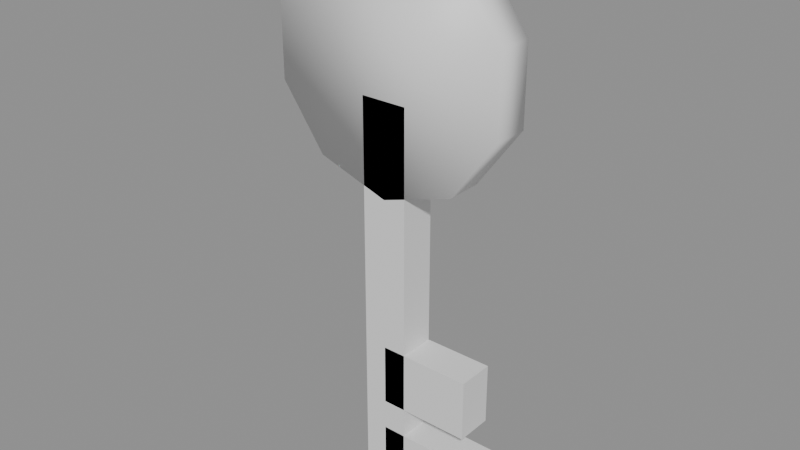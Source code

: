 # Source: key.blend  (saved by Blender 5.2.44; exported with 4.5.12 LTS)
import bpy
from mathutils import Matrix  # noqa: F401  (used for matrix-valued properties, if any)

bpy.ops.wm.read_factory_settings(use_empty=True)
scene = bpy.context.scene
scene.name = 'Scene'

# ---- materials (node trees are filled in below, after node groups)
mat_iron = bpy.data.materials.new('iron')

# ---- material node trees
mat_iron.use_nodes = True; mat_iron.node_tree.nodes.clear()
_N = mat_iron.node_tree.nodes; _L = mat_iron.node_tree.links
n0 = _N.new('ShaderNodeBsdfPrincipled'); n0.name = 'Principled BSDF'; n0.location = (-200, 100)
n0.inputs[10].default_value = 0.005
n1 = _N.new('ShaderNodeOutputMaterial'); n1.name = 'Material Output'; n1.location = (200, 100)
_L.new(n0.outputs[0], n1.inputs[0])
n1.is_active_output = True

# ---- meshes
me_key = bpy.data.meshes.new('key')
me_key.from_pydata([(-0.0075, -0.006, 0.13), (-0.0075, -0.006, 0.0), (0.0, 0.006, 0.18), (0.0, -0.006, 0.18), (0.02351, 0.006, 0.1724), (0.02351, -0.006, 0.1724), (0.03804, 0.006, 0.1524), (0.03804, -0.006, 0.1524), (0.03804, 0.006, 0.1276), (0.03804, -0.006, 0.1276), (0.02351, 0.006, 0.1076), (0.02351, -0.006, 0.1076), (0.0, 0.006, 0.1), (0.0, -0.006, 0.1), (-0.02351, 0.006, 0.1076), (-0.02351, -0.006, 0.1076), (-0.03804, 0.006, 0.1276), (-0.03804, -0.006, 0.1276), (-0.03804, 0.006, 0.1524), (-0.03804, -0.006, 0.1524), (-0.02351, 0.006, 0.1724), (-0.02351, -0.006, 0.1724), (-0.0075, 0.006, 0.0), (-0.0075, 0.006, 0.13), (0.0075, -0.006, 0.0), (0.0075, -0.006, 0.13), (0.0075, 0.006, 0.0), (0.0075, 0.006, 0.13), (0.0, -0.006, 0.0), (0.0, -0.006, 0.02), (0.0, 0.006, 0.0), (0.0, 0.006, 0.02), (0.04, -0.006, 0.0), (0.04, -0.006, 0.02), (0.04, 0.006, 0.0), (0.04, 0.006, 0.02), (0.0, -0.006, 0.03), (0.0, -0.006, 0.05), (0.0, 0.006, 0.03), (0.0, 0.006, 0.05), (0.03, -0.006, 0.03), (0.03, -0.006, 0.05), (0.03, 0.006, 0.03), (0.03, 0.006, 0.05)], [], [(43, 39, 37, 41), (34, 35, 33, 32), (2, 3, 5, 4), (30, 31, 35, 34), (4, 5, 7, 6), (40, 41, 37, 36), (28, 29, 31, 30), (6, 7, 9, 8), (42, 43, 41, 40), (27, 23, 0, 25), (8, 9, 11, 10), (38, 39, 43, 42), (22, 26, 24, 1), (10, 11, 13, 12), (36, 37, 39, 38), (24, 25, 0, 1), (12, 13, 15, 14), (35, 31, 29, 33), (26, 27, 25, 24), (14, 15, 17, 16), (30, 34, 32, 28), (22, 23, 27, 26), (16, 17, 19, 18), (5, 3, 21, 19, 17, 15, 13, 11, 9, 7), (1, 0, 23, 22), (18, 19, 21, 20), (38, 42, 40, 36), (32, 33, 29, 28), (20, 21, 3, 2), (2, 4, 6, 8, 10, 12, 14, 16, 18, 20)])
me_key.polygons.foreach_set('use_smooth', [0, 0, 1, 0, 1, 0, 0, 1, 0, 0, 1, 0, 0, 1, 0, 0, 1, 0, 0, 1, 0, 0, 1, 1, 0, 1, 0, 0, 1, 1])
_uv = me_key.uv_layers.new(name='Float2')
_uv.uv.foreach_set('vector', [0.03, 0.006, 0.0, 0.006, 0.0, -0.006, 0.03, -0.006, 0.006, 0.0, 0.006, 0.02, -0.006, 0.02, -0.006, 0.0, 0.0, 0.006, 0.0, -0.006, 0.02351, -0.006, 0.02351, 0.006, 0.0, 0.0, 0.0, 0.02, 0.04, 0.02, 0.04, 0.0, 0.006, 0.1724, -0.006, 0.1724, -0.006, 0.1524, 0.006, 0.1524, 0.03, 0.03, 0.03, 0.05, 0.0, 0.05, 0.0, 0.03, -0.006, 0.0, -0.006, 0.02, 0.006, 0.02, 0.006, 0.0, 0.006, 0.1524, -0.006, 0.1524, -0.006, 0.1276, 0.006, 0.1276, 0.006, 0.03, 0.006, 0.05, -0.006, 0.05, -0.006, 0.03, 0.0075, 0.006, -0.0075, 0.006, -0.0075, -0.006, 0.0075, -0.006, 0.006, 0.1276, -0.006, 0.1276, -0.006, 0.1076, 0.006, 0.1076, 0.0, 0.03, 0.0, 0.05, 0.03, 0.05, 0.03, 0.03, -0.0075, 0.006, 0.0075, 0.006, 0.0075, -0.006, -0.0075, -0.006, 0.02351, 0.006, 0.02351, -0.006, 0.0, -0.006, 0.0, 0.006, -0.006, 0.03, -0.006, 0.05, 0.006, 0.05, 0.006, 0.03, 0.0075, 0.0, 0.0075, 0.13, -0.0075, 0.13, -0.0075, 0.0, 0.0, 0.006, 0.0, -0.006, -0.02351, -0.006, -0.02351, 0.006, 0.04, 0.006, 0.0, 0.006, 0.0, -0.006, 0.04, -0.006, 0.006, 0.0, 0.006, 0.13, -0.006, 0.13, -0.006, 0.0, 0.006, 0.1076, -0.006, 0.1076, -0.006, 0.1276, 0.006, 0.1276, 0.0, 0.006, 0.04, 0.006, 0.04, -0.006, 0.0, -0.006, -0.0075, 0.0, -0.0075, 0.13, 0.0075, 0.13, 0.0075, 0.0, 0.006, 0.1276, -0.006, 0.1276, -0.006, 0.1524, 0.006, 0.1524, 0.02351, 0.1724, 0.0, 0.18, -0.02351, 0.1724, -0.03804, 0.1524, -0.03804, 0.1276, -0.02351, 0.1076, 0.0, 0.1, 0.02351, 0.1076, 0.03804, 0.1276, 0.03804, 0.1524, -0.006, 0.0, -0.006, 0.13, 0.006, 0.13, 0.006, 0.0, 0.006, 0.1524, -0.006, 0.1524, -0.006, 0.1724, 0.006, 0.1724, 0.0, 0.006, 0.03, 0.006, 0.03, -0.006, 0.0, -0.006, 0.04, 0.0, 0.04, 0.02, 0.0, 0.02, 0.0, 0.0, -0.02351, 0.006, -0.02351, -0.006, 0.0, -0.006, 0.0, 0.006, 0.0, 0.18, 0.02351, 0.1724, 0.03804, 0.1524, 0.03804, 0.1276, 0.02351, 0.1076, 0.0, 0.1, -0.02351, 0.1076, -0.03804, 0.1276, -0.03804, 0.1524, -0.02351, 0.1724])
me_key.materials.append(mat_iron)
me_key.update()

# ---- objects
ob_key = bpy.data.objects.new('key', None)
ob_key_mesh = bpy.data.objects.new('key_mesh', me_key)

# ---- transforms, parenting, visibility, modifiers, constraints
ob_key.location = (0.0, 0.0, 0.0)
ob_key_mesh.parent = ob_key
ob_key_mesh.location = (0.0, 0.0, 0.0)

# ---- collection membership
scene.collection.objects.link(ob_key)
scene.collection.objects.link(ob_key_mesh)

# ---- scene / render settings (as saved in the file)
scene.frame_start = 1; scene.frame_end = 250; scene.frame_set(1)
scene.render.engine = 'BLENDER_EEVEE_NEXT'
scene.render.bake_bias = 0.0
scene.render.bake_samples = 0
scene.render.compositor_device = 'GPU'
scene.eevee.use_volume_custom_range = False
scene.eevee.fast_gi_thickness_near = 0.1
scene.eevee.fast_gi_thickness_far = 0.0
scene.eevee.ray_tracing_options.screen_trace_thickness = 0.1
bpy.context.view_layer.update()

# ---- added for rendering (the .blend has no active camera and no usable light): camera, sun + grey world if the file has none
cam_auto = bpy.data.cameras.new('AutoCamera')
cam_auto.lens = 50.0
cam_auto.sensor_width = 36.0
cam_auto.clip_end = 1000.0
ob_auto_camera = bpy.data.objects.new('AutoCamera', cam_auto)
scene.collection.objects.link(ob_auto_camera)
ob_auto_camera.location = (0.186024, -0.222054, 0.238036)
ob_auto_camera.rotation_euler = (1.09748, -7.21219e-08, 0.694738)
scene.camera = ob_auto_camera
light_auto_sun = bpy.data.lights.new('AutoSun', 'SUN')
light_auto_sun.energy = 3.0
light_auto_sun.angle = 0.0523599
ob_auto_sun = bpy.data.objects.new('AutoSun', light_auto_sun)
scene.collection.objects.link(ob_auto_sun)
ob_auto_sun.rotation_euler = (0.872665, 0.174533, 0.523599)
if scene.world is None:
    world_auto = bpy.data.worlds.new('AutoWorld')
    world_auto.color = (0.3, 0.3, 0.3)
    scene.world = world_auto
bpy.context.view_layer.update()
